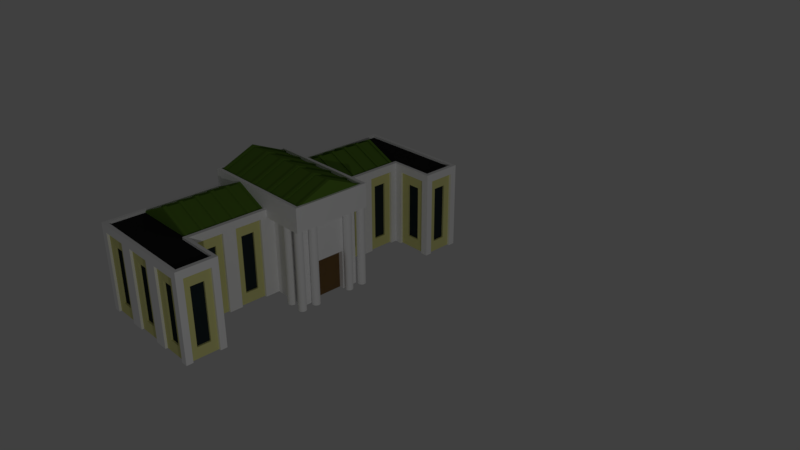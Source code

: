 # Source: bank1.blend  (saved by Blender 2.79.0; exported with 4.5.12 LTS)
import bpy
from mathutils import Matrix  # noqa: F401  (used for matrix-valued properties, if any)

bpy.ops.wm.read_factory_settings(use_empty=True)
scene = bpy.context.scene
scene.name = 'Scene'

# ---- collections
col_collection_1 = bpy.data.collections.new('Collection 1'); scene.collection.children.link(col_collection_1)

# ---- materials (node trees are filled in below, after node groups)
mat_marble = bpy.data.materials.new('Marble')
mat_marble.alpha_threshold = 0.0
mat_marble.use_transparent_shadow = False
mat_marble.diffuse_color = (1.0, 1.0, 1.0, 1.0)
mat_marble.roughness = 0.5
mat_marble.line_color = (0.0, 0.0, 0.0, 1.0)
mat_leadroof = bpy.data.materials.new('LeadRoof')
mat_leadroof.alpha_threshold = 0.0
mat_leadroof.use_transparent_shadow = False
mat_leadroof.diffuse_color = (0.1174, 0.2318, 0.02939, 1.0)
mat_leadroof.roughness = 0.5
mat_leadroof.specular_intensity = 0.3245
mat_tarroof = bpy.data.materials.new('TarRoof')
mat_tarroof.alpha_threshold = 0.0
mat_tarroof.use_transparent_shadow = False
mat_tarroof.diffuse_color = (0.01954, 0.01954, 0.01954, 1.0)
mat_tarroof.roughness = 0.5
mat_tarroof.specular_intensity = 0.04859
mat_yellowmarble = bpy.data.materials.new('YellowMarble')
mat_yellowmarble.alpha_threshold = 0.0
mat_yellowmarble.use_transparent_shadow = False
mat_yellowmarble.diffuse_color = (0.8, 0.7901, 0.3133, 1.0)
mat_yellowmarble.roughness = 0.5
mat_window = bpy.data.materials.new('Window')
mat_window.alpha_threshold = 0.0
mat_window.use_transparent_shadow = False
mat_window.diffuse_color = (0.01933, 0.02909, 0.03244, 1.0)
mat_window.roughness = 0.5
mat_window.specular_intensity = 0.9514
mat_roof = bpy.data.materials.new('Roof')
mat_roof.alpha_threshold = 0.0
mat_roof.use_transparent_shadow = False
mat_roof.diffuse_color = (0.1743, 0.1001, 0.03942, 1.0)
mat_roof.roughness = 0.5

# ---- material node trees

# ---- world
world_world = bpy.data.worlds.new('World'); scene.world = world_world
world_world.color = (0.05088, 0.05088, 0.05088)
world_world.use_sun_shadow = False
world_world.sun_shadow_jitter_overblur = 0.0
world_world.cycles.sampling_method = 'MANUAL'

# ---- cameras
cam_camera = bpy.data.cameras.new('Camera')
cam_camera.clip_end = 100.0
cam_camera.lens = 35.0
cam_camera.sensor_width = 32.0
cam_camera.sensor_height = 18.0
cam_camera.ortho_scale = 7.314
cam_camera.dof.focus_distance = 0.0
cam_camera.dof.aperture_fstop = 128.0

# ---- lights
light_lamp = bpy.data.lights.new('Lamp', 'POINT')
light_lamp.transmission_factor = 0.0
light_lamp.cutoff_distance = 30.0
light_lamp.energy = 200.0
light_lamp.shadow_buffer_clip_start = 1.001
light_lamp.shadow_soft_size = 0.1
light_lamp.shadow_maximum_resolution = 0.006
light_lamp.use_absolute_resolution = True

# ---- meshes
me_cube = bpy.data.meshes.new('Cube')
me_cube.from_pydata([(-1.0, -1.5, 0.0), (-0.95, -1.474, 1.109), (-0.03028, -1.25, 0.0), (-0.08028, -0.75, 1.109), (0.5379, -1.25, 0.0), (0.5379, -1.5, 0.0), (0.4879, -1.479, 1.109), (0.4879, -1.271, 1.109), (-0.03028, -0.75, 1.316), (0.5379, -0.75, 1.316), (-1.0, -0.75, 1.316), (-0.03028, -0.75, 1.109), (-0.08028, -1.271, 1.109), (-1.0, -0.75, 1.109), (-1.0, -1.5, 1.109), (-1.0, -1.25, 1.109), (-0.03028, -1.25, 1.109), (0.5379, -1.25, 1.109), (0.5379, -1.5, 1.109), (-1.0, -0.5, 1.109), (-0.95, -0.75, 1.109), (-0.08028, -1.25, 1.109), (-0.95, -1.25, 1.109), (0.5379, -0.5, 1.316), (-1.0, -0.5, 1.316), (-0.95, -0.75, 1.079), (-0.08028, -1.271, 1.079), (-0.08028, -1.479, 1.079), (-0.95, -1.474, 1.079), (-0.08028, -0.75, 1.079), (0.4879, -1.271, 1.079), (0.4879, -1.479, 1.079), (-0.08028, -1.25, 1.079), (-0.95, -1.25, 1.079), (-0.5151, -0.75, 1.279), (-0.5151, -1.25, 1.279), (0.5072, -0.73, 1.276), (0.5072, -0.5, 1.316), (0.5072, -0.73, 1.316), (-0.9693, -0.73, 1.316), (-0.9693, -0.5, 1.316), (-0.9693, -0.73, 1.276), (0.5072, -0.5, 1.476), (-0.9693, -0.5, 1.476), (0.5072, -0.7298, 1.316), (-1.0, -1.5, 1.009), (-0.03028, -0.75, 1.009), (-0.03028, -1.25, 1.009), (0.5072, -0.684, 1.316), (-0.9693, -0.684, 1.316), (-1.0, -0.684, 1.316), (0.5379, -0.684, 1.316), (-1.0, -0.684, 1.109), (0.5379, -1.5, 1.009), (0.5379, -1.25, 1.009), (-1.0, -0.5, 1.009), (-1.0, -0.684, 1.009), (0.5379, -0.75, 1.009), (-1.0, -0.75, 1.009), (-0.03028, -0.75, 0.0), (0.5379, -0.5, 1.009), (-0.03028, -0.7, 0.0), (0.4379, -0.75, 1.009), (0.5379, -0.7, 1.009), (-0.03028, -0.7, 1.009), (0.4379, -0.5, 1.009), (0.4379, -0.7, 1.009), (0.4379, -0.7, 0.0), (-0.03028, -1.0, 0.0), (-0.03028, -1.0, 1.009), (-0.5151, -1.231, 1.279), (-0.5151, -1.15, 1.279), (-0.5151, -1.131, 1.279), (-0.5151, -1.05, 1.279), (-0.5151, -1.031, 1.279), (-0.5151, -0.95, 1.279), (-0.5151, -0.9312, 1.279), (-0.5151, -0.85, 1.279), (-0.5151, -0.8312, 1.279), (-0.08028, -1.231, 1.079), (-0.08028, -1.15, 1.079), (-0.08028, -1.131, 1.079), (-0.08028, -1.05, 1.079), (-0.08028, -1.031, 1.079), (-0.08028, -0.95, 1.079), (-0.08028, -0.9312, 1.079), (-0.08028, -0.85, 1.079), (-0.08028, -0.8312, 1.079), (-0.95, -1.231, 1.079), (-0.95, -1.15, 1.079), (-0.95, -1.131, 1.079), (-0.95, -1.05, 1.079), (-0.95, -1.031, 1.079), (-0.95, -0.95, 1.079), (-0.95, -0.9312, 1.079), (-0.95, -0.85, 1.079), (-0.95, -0.8312, 1.079), (-0.5151, -0.7658, 1.279), (-0.08028, -0.7658, 1.079), (-0.95, -0.7658, 1.079), (-0.5198, -0.7625, 1.296), (-0.5198, -0.7467, 1.296), (-0.9546, -0.7467, 1.096), (-0.5198, -1.247, 1.296), (-0.9546, -1.247, 1.096), (-0.08491, -0.7625, 1.096), (-0.08491, -0.7467, 1.096), (-0.9546, -0.7625, 1.096), (-0.08491, -1.247, 1.096), (-0.5198, -1.228, 1.296), (-0.5198, -1.147, 1.296), (-0.5198, -1.128, 1.296), (-0.5198, -1.047, 1.296), (-0.5198, -1.028, 1.296), (-0.5198, -0.9467, 1.296), (-0.5198, -0.9279, 1.296), (-0.5198, -0.8467, 1.296), (-0.5198, -0.8279, 1.296), (-0.08491, -1.228, 1.096), (-0.08491, -1.147, 1.096), (-0.08491, -1.128, 1.096), (-0.08491, -1.047, 1.096), (-0.08491, -1.028, 1.096), (-0.08491, -0.9467, 1.096), (-0.08491, -0.9279, 1.096), (-0.08491, -0.8467, 1.096), (-0.08491, -0.8279, 1.096), (-0.9546, -1.228, 1.096), (-0.9546, -1.147, 1.096), (-0.9546, -1.128, 1.096), (-0.9546, -1.047, 1.096), (-0.9546, -1.028, 1.096), (-0.9546, -0.9467, 1.096), (-0.9546, -0.9279, 1.096), (-0.9546, -0.8467, 1.096), (-0.9546, -0.8279, 1.096), (0.2544, -0.73, 1.276), (0.2119, -0.73, 1.276), (-0.04092, -0.73, 1.276), (-0.0834, -0.73, 1.276), (-0.3362, -0.73, 1.276), (-0.3787, -0.73, 1.276), (-0.6315, -0.73, 1.276), (-0.674, -0.73, 1.276), (-0.9268, -0.73, 1.276), (0.2544, -0.5, 1.476), (0.2119, -0.5, 1.476), (-0.04092, -0.5, 1.476), (-0.0834, -0.5, 1.476), (-0.3362, -0.5, 1.476), (-0.3787, -0.5, 1.476), (-0.6315, -0.5, 1.476), (-0.674, -0.5, 1.476), (-0.9268, -0.5, 1.476), (0.467, -0.73, 1.276), (0.467, -0.5, 1.476), (-0.9268, -0.73, 1.296), (-0.9693, -0.73, 1.296), (-0.9268, -0.5, 1.496), (-0.9693, -0.5, 1.496), (0.5072, -0.684, 1.336), (0.5072, -0.5, 1.496), (-0.9693, -0.684, 1.336), (0.5072, -0.73, 1.296), (0.2544, -0.73, 1.296), (0.2119, -0.73, 1.296), (-0.04092, -0.73, 1.296), (-0.0834, -0.73, 1.296), (-0.3362, -0.73, 1.296), (-0.3787, -0.73, 1.296), (-0.6315, -0.73, 1.296), (-0.674, -0.73, 1.296), (0.2544, -0.5, 1.496), (0.2119, -0.5, 1.496), (-0.04092, -0.5, 1.496), (-0.0834, -0.5, 1.496), (-0.3362, -0.5, 1.496), (-0.3787, -0.5, 1.496), (-0.6315, -0.5, 1.496), (-0.674, -0.5, 1.496), (0.467, -0.73, 1.296), (0.467, -0.5, 1.496), (0.4879, -0.6, 1.009), (0.4879, -0.6, 0.0), (0.4879, -0.7, 0.0), (0.4879, -0.7, 1.009), (0.507, -0.7019, 0.0), (0.507, -0.7019, 1.009), (0.5233, -0.7073, 0.0), (0.5233, -0.7073, 1.009), (0.5341, -0.7154, 0.0), (0.5341, -0.7154, 1.009), (0.5379, -0.725, 0.0), (0.5379, -0.725, 1.009), (0.5341, -0.7346, 0.0), (0.5341, -0.7346, 1.009), (0.5233, -0.7427, 0.0), (0.5233, -0.7427, 1.009), (0.507, -0.7481, 0.0), (0.507, -0.7481, 1.009), (0.4879, -0.75, 0.0), (0.4879, -0.75, 1.009), (0.4688, -0.7481, 0.0), (0.4688, -0.7481, 1.009), (0.4525, -0.7427, 0.0), (0.4525, -0.7427, 1.009), (0.4417, -0.7346, 0.0), (0.4417, -0.7346, 1.009), (0.4379, -0.725, 0.0), (0.4379, -0.725, 1.009), (0.4417, -0.7154, 0.0), (0.4417, -0.7154, 1.009), (0.4525, -0.7073, 0.0), (0.4525, -0.7073, 1.009), (0.4688, -0.7019, 0.0), (0.4688, -0.7019, 1.009), (0.507, -0.6019, 0.0), (0.507, -0.6019, 1.009), (0.5233, -0.6073, 0.0), (0.5233, -0.6073, 1.009), (0.5341, -0.6154, 0.0), (0.5341, -0.6154, 1.009), (0.5379, -0.625, 0.0), (0.5379, -0.625, 1.009), (0.5341, -0.6346, 0.0), (0.5341, -0.6346, 1.009), (0.5233, -0.6427, 0.0), (0.5233, -0.6427, 1.009), (0.507, -0.6481, 0.0), (0.507, -0.6481, 1.009), (0.4879, -0.65, 0.0), (0.4879, -0.65, 1.009), (0.4688, -0.6481, 0.0), (0.4688, -0.6481, 1.009), (0.4525, -0.6427, 0.0), (0.4525, -0.6427, 1.009), (0.4417, -0.6346, 0.0), (0.4417, -0.6346, 1.009), (0.4379, -0.625, 0.0), (0.4379, -0.625, 1.009), (0.4417, -0.6154, 0.0), (0.4417, -0.6154, 1.009), (0.4525, -0.6073, 0.0), (0.4525, -0.6073, 1.009), (0.4688, -0.6019, 0.0), (0.4688, -0.6019, 1.009), (0.2879, -0.7, 0.0), (0.2879, -0.7, 1.009), (0.307, -0.7019, 0.0), (0.307, -0.7019, 1.009), (0.3233, -0.7073, 0.0), (0.3233, -0.7073, 1.009), (0.3341, -0.7154, 0.0), (0.3341, -0.7154, 1.009), (0.3379, -0.725, 0.0), (0.3379, -0.725, 1.009), (0.3341, -0.7346, 0.0), (0.3341, -0.7346, 1.009), (0.3233, -0.7427, 0.0), (0.3233, -0.7427, 1.009), (0.307, -0.7481, 0.0), (0.307, -0.7481, 1.009), (0.2879, -0.75, 0.0), (0.2879, -0.75, 1.009), (0.2688, -0.7481, 0.0), (0.2688, -0.7481, 1.009), (0.2525, -0.7427, 0.0), (0.2525, -0.7427, 1.009), (0.2417, -0.7346, 0.0), (0.2417, -0.7346, 1.009), (0.2379, -0.725, 0.0), (0.2379, -0.725, 1.009), (0.2417, -0.7154, 0.0), (0.2417, -0.7154, 1.009), (0.2525, -0.7073, 0.0), (0.2525, -0.7073, 1.009), (0.2688, -0.7019, 0.0), (0.2688, -0.7019, 1.009), (-0.4874, -1.5, 0.0), (0.02527, -1.5, 0.0), (-0.4874, -1.5, 1.009), (0.02527, -1.5, 1.009), (-1.0, -0.75, 0.0), (-1.0, -1.0, 1.009), (-1.0, -1.25, 1.009), (-1.0, -1.25, 0.0), (-1.0, -1.0, 0.0), (-1.0, -1.292, 1.009), (-1.0, -1.458, 1.009), (-1.0, -0.7917, 0.0), (-1.0, -0.7917, 1.009), (-1.0, -0.9583, 1.009), (-1.0, -1.042, 1.009), (-1.0, -1.208, 1.009), (-1.0, -1.292, 0.0), (-1.0, -1.042, 0.0), (0.1107, -1.5, 0.0), (0.4525, -1.5, 0.0), (0.4525, -1.5, 1.009), (-0.9146, -1.5, 0.0), (-0.5728, -1.5, 0.0), (-0.4019, -1.5, 0.0), (-0.06017, -1.5, 0.0), (-0.5728, -1.5, 1.009), (-0.06017, -1.5, 1.009), (0.5379, -1.458, 0.0), (-0.03028, -0.9583, 1.009), (0.5379, -1.292, 1.009), (0.5379, -1.458, 1.009), (-0.03028, -0.7917, 0.0), (-0.03028, -0.9583, 0.0), (-0.03028, -1.208, 1.009), (-0.03028, -1.042, 0.0), (-0.03028, -1.208, 0.0), (0.4432, -1.25, 0.0), (0.06442, -1.25, 1.009), (0.4432, -1.25, 1.009), (-1.0, -0.684, 0.0), (-1.0, -1.208, 0.0), (-1.0, -1.458, 0.0), (-1.0, -0.9583, 0.0), (-0.4019, -1.5, 1.009), (-0.9146, -1.5, 1.009), (0.1107, -1.5, 1.009), (-0.03028, -0.7917, 1.009), (0.5379, -1.292, 0.0), (-0.03028, -1.042, 1.009), (0.06442, -1.25, 0.0), (-0.97, -0.684, 1.009), (-0.97, -0.684, 7.089e-09), (-0.97, -0.5, 1.009), (-0.97, -0.5, 7.089e-09), (-0.97, -1.208, 1.009), (-0.97, -1.208, 1.063e-08), (-0.97, -1.042, 1.009), (-0.97, -1.042, 1.063e-08), (-0.97, -1.458, 1.009), (-0.97, -1.458, 7.089e-09), (-0.97, -1.292, 1.009), (-0.97, -1.292, 7.089e-09), (-0.97, -0.9583, 1.009), (-0.97, -0.9583, 7.089e-09), (-0.97, -0.7917, 1.009), (-0.97, -0.7917, 7.089e-09), (-0.4019, -1.485, 7.089e-09), (-0.4019, -1.485, 1.009), (-0.06017, -1.485, 7.089e-09), (-0.06017, -1.485, 1.009), (-0.9146, -1.485, 3.4e-15), (-0.9146, -1.485, 1.009), (-0.5728, -1.485, 3.4e-15), (-0.5728, -1.485, 1.009), (0.1107, -1.485, 1.418e-08), (0.1107, -1.485, 1.009), (0.4525, -1.485, 1.418e-08), (0.4525, -1.485, 1.009), (-0.06028, -0.9583, 1.009), (-0.06028, -0.7917, 1.009), (-0.06028, -0.9583, -4.929e-09), (-0.06028, -0.7917, -4.929e-09), (0.5079, -1.292, 1.009), (0.5079, -1.292, -1.241e-08), (0.5079, -1.458, 1.009), (0.5079, -1.458, -1.241e-08), (-0.06028, -1.208, 1.009), (-0.06028, -1.042, 1.009), (-0.06028, -1.208, -9.221e-09), (-0.06028, -1.042, -9.221e-09), (0.06442, -1.265, 1.009), (0.06442, -1.265, -1.418e-08), (0.4432, -1.265, 1.009), (0.4432, -1.265, -1.418e-08), (0.1673, -1.267, 0.1413), (0.1673, -1.267, 0.8677), (0.3403, -1.267, 0.8677), (0.3403, -1.267, 0.1413), (-0.06436, -1.083, 0.8718), (-0.06436, -1.167, 0.8718), (-0.06436, -1.167, 0.1372), (-0.06436, -1.083, 0.1372), (0.5038, -1.333, 0.1372), (0.5038, -1.333, 0.8718), (0.5038, -1.417, 0.8718), (0.5038, -1.417, 0.1372), (-0.06436, -0.8333, 0.8718), (-0.06436, -0.9167, 0.8718), (-0.06436, -0.9167, 0.1372), (-0.06436, -0.8333, 0.1372), (0.2051, -1.483, 0.8684), (0.2051, -1.483, 0.1406), (0.3581, -1.483, 0.1406), (0.3581, -1.483, 0.8684), (-0.8202, -1.483, 0.8684), (-0.8202, -1.483, 0.1406), (-0.6672, -1.483, 0.1406), (-0.6672, -1.483, 0.8684), (-0.3076, -1.483, 0.8684), (-0.3076, -1.483, 0.1406), (-0.1545, -1.483, 0.1406), (-0.1545, -1.483, 0.8684), (-0.9659, -0.9167, 0.1372), (-0.9659, -0.9167, 0.8718), (-0.9659, -0.8333, 0.8718), (-0.9659, -0.8333, 0.1372), (-0.9659, -1.417, 0.1372), (-0.9659, -1.417, 0.8718), (-0.9659, -1.333, 0.8718), (-0.9659, -1.333, 0.1372), (-0.9659, -1.167, 0.1372), (-0.9659, -1.167, 0.8718), (-0.9659, -1.083, 0.8718), (-0.9659, -1.083, 0.1372), (-0.9659, -0.6401, 0.1375), (-0.9659, -0.6401, 0.8714), (-0.9659, -0.5439, 0.8714), (-0.9659, -0.5439, 0.1375), (-0.9427, -0.5439, 0.1375), (-0.9427, -0.5439, 0.8714), (-0.9427, -0.6401, 0.1375), (-0.9427, -1.167, 0.1372), (-0.9427, -1.083, 0.1372), (-0.9427, -1.417, 0.1372), (-0.9427, -1.333, 0.1372), (-0.9427, -0.9167, 0.1372), (-0.9427, -0.8333, 0.1372), (-0.1545, -1.471, 0.1406), (-0.3076, -1.471, 0.1406), (-0.6672, -1.471, 0.1406), (-0.8202, -1.471, 0.1406), (0.3581, -1.471, 0.1406), (0.2051, -1.471, 0.1406), (-0.08756, -0.8333, 0.1372), (-0.08756, -0.9167, 0.1372), (0.4806, -1.333, 0.1372), (0.4806, -1.417, 0.1372), (-0.08756, -1.083, 0.1372), (-0.08756, -1.167, 0.1372), (0.1673, -1.279, 0.1413), (0.3403, -1.279, 0.1413), (0.1673, -1.279, 0.8677), (0.3403, -1.279, 0.8677), (-0.08756, -1.167, 0.8718), (-0.08756, -1.083, 0.8718), (0.4806, -1.333, 0.8718), (0.4806, -1.417, 0.8718), (-0.08756, -0.9167, 0.8718), (-0.08756, -0.8333, 0.8718), (0.2051, -1.471, 0.8684), (0.3581, -1.471, 0.8684), (-0.8202, -1.471, 0.8684), (-0.6672, -1.471, 0.8684), (-0.3076, -1.471, 0.8684), (-0.1545, -1.471, 0.8684), (-0.9427, -0.9167, 0.8718), (-0.9427, -0.8333, 0.8718), (-0.9427, -1.417, 0.8718), (-0.9427, -1.333, 0.8718), (-0.9427, -1.167, 0.8718), (-0.9427, -1.083, 0.8718), (-0.9427, -0.6401, 0.8714), (0.4379, -0.6, 0.0), (0.4379, -0.7, 0.5045), (0.4379, -0.5, 0.5045), (0.4379, -0.6, 1.009), (0.4379, -0.6, 0.5045), (0.3775, -0.5, 0.5045), (0.3775, -0.5, 0.0), (0.3775, -0.6, 0.0), (0.3775, -0.6, 0.5045), (-1.0, 0.5, 0.0), (-0.95, 0.4743, 1.109), (-0.03028, 0.25, 0.0), (-0.08028, -0.25, 1.109), (0.5379, 0.25, 0.0), (0.5379, 0.5, 0.0), (0.4879, 0.4786, 1.109), (0.4879, 0.2714, 1.109), (-0.03028, -0.25, 1.316), (0.5379, -0.25, 1.316), (-1.0, -0.25, 1.316), (-0.03028, -0.25, 1.109), (-0.08028, 0.2706, 1.109), (-1.0, -0.25, 1.109), (-1.0, 0.5, 1.109), (-1.0, 0.25, 1.109), (-0.03028, 0.25, 1.109), (0.5379, 0.25, 1.109), (0.5379, 0.5, 1.109), (-1.0, -0.5, 1.109), (-0.95, -0.25, 1.109), (-0.08028, 0.25, 1.109), (-0.95, 0.25, 1.109), (0.5379, -0.5, 1.316), (-1.0, -0.5, 1.316), (-0.95, -0.25, 1.079), (-0.08028, 0.2706, 1.079), (-0.08028, 0.4794, 1.079), (-0.95, 0.4743, 1.079), (-0.08028, -0.25, 1.079), (0.4879, 0.2714, 1.079), (0.4879, 0.4786, 1.079), (-0.08028, 0.25, 1.079), (-0.95, 0.25, 1.079), (-0.5151, -0.25, 1.279), (-0.5151, 0.25, 1.279), (0.5072, -0.27, 1.276), (0.5072, -0.5, 1.316), (0.5072, -0.27, 1.316), (-0.9693, -0.27, 1.316), (-0.9693, -0.5, 1.316), (-0.9693, -0.27, 1.276), (0.5072, -0.5, 1.476), (-0.9693, -0.5, 1.476), (0.5072, -0.2702, 1.316), (-1.0, 0.5, 1.009), (-0.03028, -0.25, 1.009), (-0.03028, 0.25, 1.009), (0.5072, -0.316, 1.316), (-0.9693, -0.316, 1.316), (-1.0, -0.316, 1.316), (0.5379, -0.316, 1.316), (-1.0, -0.316, 1.109), (0.5379, 0.5, 1.009), (0.5379, 0.25, 1.009), (-1.0, -0.5, 1.009), (-1.0, -0.316, 1.009), (0.5379, -0.25, 1.009), (-1.0, -0.25, 1.009), (-0.03028, -0.25, 0.0), (0.5379, -0.5, 1.009), (-0.03028, -0.3, 0.0), (0.4379, -0.25, 1.009), (0.5379, -0.3, 1.009), (-0.03028, -0.3, 1.009), (0.4379, -0.5, 1.009), (0.4379, -0.3, 1.009), (0.4379, -0.3, 0.0), (-0.03028, -3.576e-07, 0.0), (-0.03028, 1.192e-07, 1.009), (-0.5151, 0.2312, 1.279), (-0.5151, 0.15, 1.279), (-0.5151, 0.1312, 1.279), (-0.5151, 0.05, 1.279), (-0.5151, 0.03119, 1.279), (-0.5151, -0.05, 1.279), (-0.5151, -0.06881, 1.279), (-0.5151, -0.15, 1.279), (-0.5151, -0.1688, 1.279), (-0.08028, 0.2312, 1.079), (-0.08028, 0.15, 1.079), (-0.08028, 0.1312, 1.079), (-0.08028, 0.05, 1.079), (-0.08028, 0.03119, 1.079), (-0.08028, -0.05, 1.079), (-0.08028, -0.06881, 1.079), (-0.08028, -0.15, 1.079), (-0.08028, -0.1688, 1.079), (-0.95, 0.2312, 1.079), (-0.95, 0.15, 1.079), (-0.95, 0.1312, 1.079), (-0.95, 0.05, 1.079), (-0.95, 0.03119, 1.079), (-0.95, -0.05, 1.079), (-0.95, -0.06881, 1.079), (-0.95, -0.15, 1.079), (-0.95, -0.1688, 1.079), (-0.5151, -0.2342, 1.279), (-0.08028, -0.2342, 1.079), (-0.95, -0.2342, 1.079), (-0.5198, -0.2375, 1.296), (-0.5198, -0.2533, 1.296), (-0.9546, -0.2533, 1.096), (-0.5198, 0.2467, 1.296), (-0.9546, 0.2467, 1.096), (-0.08491, -0.2375, 1.096), (-0.08491, -0.2533, 1.096), (-0.9546, -0.2375, 1.096), (-0.08491, 0.2467, 1.096), (-0.5198, 0.2279, 1.296), (-0.5198, 0.1467, 1.296), (-0.5198, 0.1279, 1.296), (-0.5198, 0.0467, 1.296), (-0.5198, 0.02789, 1.296), (-0.5198, -0.0533, 1.296), (-0.5198, -0.07211, 1.296), (-0.5198, -0.1533, 1.296), (-0.5198, -0.1721, 1.296), (-0.08491, 0.2279, 1.096), (-0.08491, 0.1467, 1.096), (-0.08491, 0.1279, 1.096), (-0.08491, 0.0467, 1.096), (-0.08491, 0.02789, 1.096), (-0.08491, -0.0533, 1.096), (-0.08491, -0.07211, 1.096), (-0.08491, -0.1533, 1.096), (-0.08491, -0.1721, 1.096), (-0.9546, 0.2279, 1.096), (-0.9546, 0.1467, 1.096), (-0.9546, 0.1279, 1.096), (-0.9546, 0.0467, 1.096), (-0.9546, 0.02789, 1.096), (-0.9546, -0.0533, 1.096), (-0.9546, -0.07211, 1.096), (-0.9546, -0.1533, 1.096), (-0.9546, -0.1721, 1.096), (0.2544, -0.27, 1.276), (0.2119, -0.27, 1.276), (-0.04092, -0.27, 1.276), (-0.0834, -0.27, 1.276), (-0.3362, -0.27, 1.276), (-0.3787, -0.27, 1.276), (-0.6315, -0.27, 1.276), (-0.674, -0.27, 1.276), (-0.9268, -0.27, 1.276), (0.2544, -0.5, 1.476), (0.2119, -0.5, 1.476), (-0.04092, -0.5, 1.476), (-0.0834, -0.5, 1.476), (-0.3362, -0.5, 1.476), (-0.3787, -0.5, 1.476), (-0.6315, -0.5, 1.476), (-0.674, -0.5, 1.476), (-0.9268, -0.5, 1.476), (0.467, -0.27, 1.276), (0.467, -0.5, 1.476), (-0.9268, -0.27, 1.296), (-0.9693, -0.27, 1.296), (-0.9268, -0.5, 1.496), (-0.9693, -0.5, 1.496), (0.5072, -0.316, 1.336), (0.5072, -0.5, 1.496), (-0.9693, -0.316, 1.336), (0.5072, -0.27, 1.296), (0.2544, -0.27, 1.296), (0.2119, -0.27, 1.296), (-0.04092, -0.27, 1.296), (-0.0834, -0.27, 1.296), (-0.3362, -0.27, 1.296), (-0.3787, -0.27, 1.296), (-0.6315, -0.27, 1.296), (-0.674, -0.27, 1.296), (0.2544, -0.5, 1.496), (0.2119, -0.5, 1.496), (-0.04092, -0.5, 1.496), (-0.0834, -0.5, 1.496), (-0.3362, -0.5, 1.496), (-0.3787, -0.5, 1.496), (-0.6315, -0.5, 1.496), (-0.674, -0.5, 1.496), (0.467, -0.27, 1.296), (0.467, -0.5, 1.496), (0.4879, -0.4, 1.009), (0.4879, -0.4, 0.0), (0.4879, -0.3, 0.0), (0.4879, -0.3, 1.009), (0.507, -0.2981, 0.0), (0.507, -0.2981, 1.009), (0.5233, -0.2927, 0.0), (0.5233, -0.2927, 1.009), (0.5341, -0.2846, 0.0), (0.5341, -0.2846, 1.009), (0.5379, -0.275, 0.0), (0.5379, -0.275, 1.009), (0.5341, -0.2654, 0.0), (0.5341, -0.2654, 1.009), (0.5233, -0.2573, 0.0), (0.5233, -0.2573, 1.009), (0.507, -0.2519, 0.0), (0.507, -0.2519, 1.009), (0.4879, -0.25, 0.0), (0.4879, -0.25, 1.009), (0.4688, -0.2519, 0.0), (0.4688, -0.2519, 1.009), (0.4525, -0.2573, 0.0), (0.4525, -0.2573, 1.009), (0.4417, -0.2654, 0.0), (0.4417, -0.2654, 1.009), (0.4379, -0.275, 0.0), (0.4379, -0.275, 1.009), (0.4417, -0.2846, 0.0), (0.4417, -0.2846, 1.009), (0.4525, -0.2927, 0.0), (0.4525, -0.2927, 1.009), (0.4688, -0.2981, 0.0), (0.4688, -0.2981, 1.009), (0.507, -0.3981, 0.0), (0.507, -0.3981, 1.009), (0.5233, -0.3927, 0.0), (0.5233, -0.3927, 1.009), (0.5341, -0.3846, 0.0), (0.5341, -0.3846, 1.009), (0.5379, -0.375, 0.0), (0.5379, -0.375, 1.009), (0.5341, -0.3654, 0.0), (0.5341, -0.3654, 1.009), (0.5233, -0.3573, 0.0), (0.5233, -0.3573, 1.009), (0.507, -0.3519, 0.0), (0.507, -0.3519, 1.009), (0.4879, -0.35, 0.0), (0.4879, -0.35, 1.009), (0.4688, -0.3519, 0.0), (0.4688, -0.3519, 1.009), (0.4525, -0.3573, 0.0), (0.4525, -0.3573, 1.009), (0.4417, -0.3654, 0.0), (0.4417, -0.3654, 1.009), (0.4379, -0.375, 0.0), (0.4379, -0.375, 1.009), (0.4417, -0.3846, 0.0), (0.4417, -0.3846, 1.009), (0.4525, -0.3927, 0.0), (0.4525, -0.3927, 1.009), (0.4688, -0.3981, 0.0), (0.4688, -0.3981, 1.009), (0.2879, -0.3, 0.0), (0.2879, -0.3, 1.009), (0.307, -0.2981, 0.0), (0.307, -0.2981, 1.009), (0.3233, -0.2927, 0.0), (0.3233, -0.2927, 1.009), (0.3341, -0.2846, 0.0), (0.3341, -0.2846, 1.009), (0.3379, -0.275, 0.0), (0.3379, -0.275, 1.009), (0.3341, -0.2654, 0.0), (0.3341, -0.2654, 1.009), (0.3233, -0.2573, 0.0), (0.3233, -0.2573, 1.009), (0.307, -0.2519, 0.0), (0.307, -0.2519, 1.009), (0.2879, -0.25, 0.0), (0.2879, -0.25, 1.009), (0.2688, -0.2519, 0.0), (0.2688, -0.2519, 1.009), (0.2525, -0.2573, 0.0), (0.2525, -0.2573, 1.009), (0.2417, -0.2654, 0.0), (0.2417, -0.2654, 1.009), (0.2379, -0.275, 0.0), (0.2379, -0.275, 1.009), (0.2417, -0.2846, 0.0), (0.2417, -0.2846, 1.009), (0.2525, -0.2927, 0.0), (0.2525, -0.2927, 1.009), (0.2688, -0.2981, 0.0), (0.2688, -0.2981, 1.009), (-0.4874, 0.5, 0.0), (0.02527, 0.5, 0.0), (-0.4874, 0.5, 1.009), (0.02527, 0.5, 1.009), (-1.0, -0.25, 0.0), (-1.0, -1.192e-07, 1.009), (-1.0, 0.25, 1.009), (-1.0, 0.25, 0.0), (-1.0, -1.192e-07, 0.0), (-1.0, 0.2917, 1.009), (-1.0, 0.4583, 1.009), (-1.0, -0.2083, 0.0), (-1.0, -0.2083, 1.009), (-1.0, -0.04167, 1.009), (-1.0, 0.04167, 1.009), (-1.0, 0.2083, 1.009), (-1.0, 0.2917, 0.0), (-1.0, 0.04167, 0.0), (0.1107, 0.5, 0.0), (0.4525, 0.5, 0.0), (0.4525, 0.5, 1.009), (-0.9146, 0.5, 0.0), (-0.5728, 0.5, 0.0), (-0.4019, 0.5, 0.0), (-0.06017, 0.5, 0.0), (-0.5728, 0.5, 1.009), (-0.06017, 0.5, 1.009), (0.5379, 0.4583, 0.0), (-0.03028, -0.04167, 1.009), (0.5379, 0.2917, 1.009), (0.5379, 0.4583, 1.009), (-0.03028, -0.2083, 0.0), (-0.03028, -0.04167, 0.0), (-0.03028, 0.2083, 1.009), (-0.03028, 0.04167, 0.0), (-0.03028, 0.2083, 0.0), (0.4432, 0.25, 0.0), (0.06442, 0.25, 1.009), (0.4432, 0.25, 1.009), (-1.0, -0.316, 0.0), (-1.0, 0.2083, 0.0), (-1.0, 0.4583, 0.0), (-1.0, -0.04167, 0.0), (-0.4019, 0.5, 1.009), (-0.9146, 0.5, 1.009), (0.1107, 0.5, 1.009), (-0.03028, -0.2083, 1.009), (0.5379, 0.2917, 0.0), (-0.03028, 0.04167, 1.009), (0.06442, 0.25, 0.0), (-0.97, -0.316, 1.009), (-0.97, -0.316, 0.0), (-0.97, -0.5, 1.009), (-0.97, -0.5, 0.0), (-0.97, 0.2083, 1.009), (-0.97, 0.2083, 0.0), (-0.97, 0.04167, 1.009), (-0.97, 0.04167, 0.0), (-0.97, 0.4583, 1.009), (-0.97, 0.4583, 0.0), (-0.97, 0.2917, 1.009), (-0.97, 0.2917, 0.0), (-0.97, -0.04167, 1.009), (-0.97, -0.04167, 0.0), (-0.97, -0.2083, 1.009), (-0.97, -0.2083, 0.0), (-0.4019, 0.485, 0.0), (-0.4019, 0.485, 1.009), (-0.06017, 0.485, 0.0), (-0.06017, 0.485, 1.009), (-0.9146, 0.485, 0.0), (-0.9146, 0.485, 1.009), (-0.5728, 0.485, 0.0), (-0.5728, 0.485, 1.009), (0.1107, 0.485, 0.0), (0.1107, 0.485, 1.009), (0.4525, 0.485, 0.0), (0.4525, 0.485, 1.009), (-0.06028, -0.04167, 1.009), (-0.06028, -0.2083, 1.009), (-0.06028, -0.04167, 0.0), (-0.06028, -0.2083, 0.0), (0.5079, 0.2917, 1.009), (0.5079, 0.2917, 0.0), (0.5079, 0.4583, 1.009), (0.5079, 0.4583, 0.0), (-0.06028, 0.2083, 1.009), (-0.06028, 0.04167, 1.009), (-0.06028, 0.2083, 0.0), (-0.06028, 0.04167, 0.0), (0.06442, 0.265, 1.009), (0.06442, 0.265, 0.0), (0.4432, 0.265, 1.009), (0.4432, 0.265, 0.0), (0.1673, 0.267, 0.1413), (0.1673, 0.267, 0.8677), (0.3403, 0.267, 0.8677), (0.3403, 0.267, 0.1413), (-0.06436, 0.0833, 0.8718), (-0.06436, 0.1667, 0.8718), (-0.06436, 0.1667, 0.1372), (-0.06436, 0.0833, 0.1372), (0.5038, 0.3333, 0.1372), (0.5038, 0.3333, 0.8718), (0.5038, 0.4167, 0.8718), (0.5038, 0.4167, 0.1372), (-0.06436, -0.1667, 0.8718), (-0.06436, -0.0833, 0.8718), (-0.06436, -0.0833, 0.1372), (-0.06436, -0.1667, 0.1372), (0.2051, 0.483, 0.8684), (0.2051, 0.483, 0.1406), (0.3581, 0.483, 0.1406), (0.3581, 0.483, 0.8684), (-0.8202, 0.483, 0.8684), (-0.8202, 0.483, 0.1406), (-0.6672, 0.483, 0.1406), (-0.6672, 0.483, 0.8684), (-0.3076, 0.483, 0.8684), (-0.3076, 0.483, 0.1406), (-0.1545, 0.483, 0.1406), (-0.1545, 0.483, 0.8684), (-0.9659, -0.0833, 0.1372), (-0.9659, -0.0833, 0.8718), (-0.9659, -0.1667, 0.8718), (-0.9659, -0.1667, 0.1372), (-0.9659, 0.4167, 0.1372), (-0.9659, 0.4167, 0.8718), (-0.9659, 0.3333, 0.8718), (-0.9659, 0.3333, 0.1372), (-0.9659, 0.1667, 0.1372), (-0.9659, 0.1667, 0.8718), (-0.9659, 0.0833, 0.8718), (-0.9659, 0.0833, 0.1372), (-0.9659, -0.3599, 0.1375), (-0.9659, -0.3599, 0.8714), (-0.9659, -0.4561, 0.8714), (-0.9659, -0.4561, 0.1375), (-0.9427, -0.4561, 0.1375), (-0.9427, -0.4561, 0.8714), (-0.9427, -0.3599, 0.1375), (-0.9427, 0.1667, 0.1372), (-0.9427, 0.0833, 0.1372), (-0.9427, 0.4167, 0.1372), (-0.9427, 0.3333, 0.1372), (-0.9427, -0.0833, 0.1372), (-0.9427, -0.1667, 0.1372), (-0.1545, 0.4714, 0.1406), (-0.3076, 0.4714, 0.1406), (-0.6672, 0.4714, 0.1406), (-0.8202, 0.4714, 0.1406), (0.3581, 0.4714, 0.1406), (0.2051, 0.4714, 0.1406), (-0.08756, -0.1667, 0.1372), (-0.08756, -0.0833, 0.1372), (0.4806, 0.3333, 0.1372), (0.4806, 0.4167, 0.1372), (-0.08756, 0.0833, 0.1372), (-0.08756, 0.1667, 0.1372), (0.1673, 0.2786, 0.1413), (0.3403, 0.2786, 0.1413), (0.1673, 0.2786, 0.8677), (0.3403, 0.2786, 0.8677), (-0.08756, 0.1667, 0.8718), (-0.08756, 0.0833, 0.8718), (0.4806, 0.3333, 0.8718), (0.4806, 0.4167, 0.8718), (-0.08756, -0.0833, 0.8718), (-0.08756, -0.1667, 0.8718), (0.2051, 0.4714, 0.8684), (0.3581, 0.4714, 0.8684), (-0.8202, 0.4714, 0.8684), (-0.6672, 0.4714, 0.8684), (-0.3076, 0.4714, 0.8684), (-0.1545, 0.4714, 0.8684), (-0.9427, -0.0833, 0.8718), (-0.9427, -0.1667, 0.8718), (-0.9427, 0.4167, 0.8718), (-0.9427, 0.3333, 0.8718), (-0.9427, 0.1667, 0.8718), (-0.9427, 0.0833, 0.8718), (-0.9427, -0.3599, 0.8714), (0.4379, -0.4, 0.0), (0.4379, -0.3, 0.5045), (0.4379, -0.5, 0.5045), (0.4379, -0.4, 1.009), (0.4379, -0.4, 0.5045), (0.3775, -0.5, 0.5045), (0.3775, -0.5, 0.0), (0.3775, -0.4, 0.0), (0.3775, -0.4, 0.5045)], [], [(289, 290, 58, 282), (298, 297, 5, 53), (47, 16, 17, 54, 316, 315), (54, 17, 18, 53, 308, 307), (3, 21, 16, 11), (19, 52, 50, 24), (311, 47, 2, 313), (1, 14, 18, 6), (39, 38, 36, 154, 136, 137, 138, 139, 140, 141, 142, 143, 144, 41), (20, 13, 15, 22), (20, 22, 33, 88, 89, 90, 91, 92, 93, 94, 95, 96, 99, 25), (33, 32, 35), (60, 23, 51, 9, 57, 63), (7, 6, 18, 17), (1, 22, 15, 14), (12, 7, 17, 16, 21), (12, 21, 32, 26), (1, 6, 31, 27, 28), (6, 7, 30, 31), (29, 34, 101, 106), (31, 30, 26, 27), (33, 28, 27, 26, 32), (22, 1, 28, 33), (70, 88, 127, 109), (7, 12, 26, 30), (21, 3, 29, 98, 87, 86, 85, 84, 83, 82, 81, 80, 79, 32), (13, 20, 25, 34, 29, 3, 11, 8, 10), (38, 39, 10, 9), (37, 48, 44, 38, 9, 51, 23), (48, 37, 42), (24, 50, 10, 39, 49, 40), (11, 16, 47, 311, 326, 69, 306, 324, 46), (50, 52, 13, 10), (383, 380, 433, 434), (40, 49, 43), (148, 139, 167, 175), (305, 308, 53, 5), (314, 316, 54, 4), (14, 45, 322, 303, 280, 321, 304, 281, 323, 298, 53, 18), (56, 58, 13, 52), (55, 56, 52, 19), (46, 62, 57, 9, 8, 11), (46, 59, 61, 64), (62, 66, 63, 57), (62, 46, 64, 66), (65, 60, 63, 66, 463), (64, 61, 67, 461, 66), (99, 96, 78, 97), (97, 98, 105, 100), (95, 94, 76, 77), (89, 71, 110, 128), (93, 92, 74, 75), (91, 90, 72, 73), (72, 90, 129, 111), (89, 88, 70, 71), (97, 78, 87, 98), (91, 73, 112, 130), (77, 76, 85, 86), (75, 74, 83, 84), (74, 92, 131, 113), (73, 72, 81, 82), (79, 70, 109, 118), (71, 70, 79, 80), (93, 75, 114, 132), (109, 103, 108, 118), (127, 104, 103, 109), (135, 134, 116, 117), (133, 132, 114, 115), (131, 130, 112, 113), (129, 128, 110, 111), (117, 116, 125, 126), (115, 114, 123, 124), (113, 112, 121, 122), (111, 110, 119, 120), (101, 100, 105, 106), (102, 107, 100, 101), (99, 97, 100, 107), (87, 78, 117, 126), (35, 32, 108, 103), (34, 25, 102, 101), (77, 86, 125, 116), (85, 76, 115, 124), (75, 84, 123, 114), (33, 35, 103, 104), (83, 74, 113, 122), (78, 96, 135, 117), (73, 82, 121, 112), (95, 77, 116, 134), (81, 72, 111, 120), (76, 94, 133, 115), (71, 80, 119, 110), (155, 145, 136, 154), (146, 147, 138, 137), (138, 147, 174, 166), (148, 149, 140, 139), (150, 151, 142, 141), (152, 153, 144, 143), (158, 159, 162, 157, 156), (172, 173, 165, 164), (174, 175, 167, 166), (176, 177, 169, 168), (178, 179, 171, 170), (161, 181, 180, 163, 160), (43, 49, 162, 159), (155, 154, 180, 181), (140, 149, 176, 168), (49, 41, 157, 162), (150, 141, 169, 177), (36, 48, 160, 163), (142, 151, 178, 170), (152, 143, 171, 179), (136, 145, 172, 164), (144, 153, 158, 156), (146, 137, 165, 173), (48, 42, 161, 160), (276, 277, 247, 246), (246, 247, 249, 248), (184, 185, 187, 186), (244, 245, 182, 183), (186, 187, 189, 188), (272, 273, 275, 274), (242, 243, 245, 244), (188, 189, 191, 190), (270, 271, 273, 272), (240, 241, 243, 242), (190, 191, 193, 192), (268, 269, 271, 270), (238, 239, 241, 240), (192, 193, 195, 194), (266, 267, 269, 268), (236, 237, 239, 238), (194, 195, 197, 196), (264, 265, 267, 266), (234, 235, 237, 236), (196, 197, 199, 198), (262, 263, 265, 264), (232, 233, 235, 234), (198, 199, 201, 200), (260, 261, 263, 262), (230, 231, 233, 232), (200, 201, 203, 202), (258, 259, 261, 260), (228, 229, 231, 230), (202, 203, 205, 204), (256, 257, 259, 258), (226, 227, 229, 228), (204, 205, 207, 206), (254, 255, 257, 256), (224, 225, 227, 226), (206, 207, 209, 208), (252, 253, 255, 254), (222, 223, 225, 224), (208, 209, 211, 210), (250, 251, 253, 252), (220, 221, 223, 222), (210, 211, 213, 212), (216, 217, 219, 218), (218, 219, 221, 220), (212, 213, 215, 214), (274, 275, 277, 276), (248, 249, 251, 250), (214, 215, 185, 184), (183, 182, 217, 216), (306, 69, 68, 310), (303, 300, 278, 280), (304, 302, 279, 281), (282, 58, 56, 317), (13, 58, 290, 291, 283, 292, 293, 284, 287, 288, 45, 14, 15), (294, 287, 284, 285), (295, 292, 283, 286), (285, 284, 293, 318), (373, 374, 440, 439), (0, 45, 288, 319), (393, 394, 427, 428), (286, 283, 291, 320), (395, 392, 449, 450), (280, 278, 301, 321), (413, 414, 417, 459), (45, 0, 299, 322), (411, 408, 419, 420), (281, 279, 296, 323), (372, 373, 439, 437), (46, 324, 309, 59), (392, 393, 428, 449), (4, 54, 307, 325), (412, 413, 459, 418), (69, 326, 312, 68), (385, 386, 432, 445), (2, 47, 315, 327), (406, 407, 422, 456), (325, 307, 360, 361), (292, 295, 335, 334), (297, 298, 355, 354), (293, 292, 334, 332), (304, 321, 345, 347), (318, 293, 332, 333), (312, 326, 365, 367), (323, 296, 352, 353), (302, 304, 347, 346), (320, 291, 340, 341), (298, 323, 353, 355), (307, 308, 362, 360), (291, 290, 342, 340), (308, 305, 363, 362), (290, 289, 343, 342), (327, 315, 368, 369), (322, 299, 348, 349), (317, 56, 328, 329), (315, 316, 370, 368), (56, 55, 330, 328), (316, 314, 371, 370), (300, 303, 351, 350), (324, 306, 356, 357), (319, 288, 336, 337), (303, 322, 349, 351), (306, 310, 358, 356), (288, 287, 338, 336), (287, 294, 339, 338), (326, 311, 364, 365), (321, 301, 344, 345), (309, 324, 357, 359), (311, 313, 366, 364), (369, 368, 373, 372), (368, 370, 374, 373), (370, 371, 375, 374), (371, 369, 372, 375), (365, 364, 377, 376), (364, 366, 378, 377), (366, 367, 379, 378), (367, 365, 376, 379), (361, 360, 381, 380), (360, 362, 382, 381), (362, 363, 383, 382), (363, 361, 380, 383), (357, 356, 385, 384), (356, 358, 386, 385), (358, 359, 387, 386), (359, 357, 384, 387), (353, 352, 389, 388), (352, 354, 390, 389), (354, 355, 391, 390), (355, 353, 388, 391), (349, 348, 393, 392), (348, 350, 394, 393), (350, 351, 395, 394), (351, 349, 392, 395), (345, 344, 397, 396), (344, 346, 398, 397), (346, 347, 399, 398), (347, 345, 396, 399), (341, 340, 401, 400), (340, 342, 402, 401), (342, 343, 403, 402), (343, 341, 400, 403), (337, 336, 405, 404), (336, 338, 406, 405), (338, 339, 407, 406), (339, 337, 404, 407), (333, 332, 409, 408), (332, 334, 410, 409), (334, 335, 411, 410), (335, 333, 408, 411), (329, 328, 413, 412), (328, 330, 414, 413), (330, 331, 415, 414), (331, 329, 412, 415), (437, 439, 440, 438), (442, 441, 436, 435), (433, 443, 444, 434), (446, 445, 432, 431), (447, 430, 429, 448), (449, 428, 427, 450), (451, 426, 425, 452), (423, 453, 454, 424), (421, 455, 456, 422), (419, 457, 458, 420), (418, 459, 417, 416), (394, 395, 450, 427), (374, 375, 438, 440), (400, 401, 453, 423), (380, 381, 443, 433), (401, 402, 454, 453), (381, 382, 444, 443), (407, 404, 421, 422), (402, 403, 424, 454), (378, 379, 435, 436), (382, 383, 434, 444), (389, 390, 429, 430), (408, 409, 457, 419), (388, 389, 430, 447), (409, 410, 458, 457), (391, 388, 447, 448), (410, 411, 420, 458), (390, 391, 448, 429), (396, 397, 426, 451), (376, 377, 441, 442), (403, 400, 423, 424), (414, 415, 416, 417), (399, 396, 451, 452), (379, 376, 442, 435), (375, 372, 437, 438), (415, 412, 418, 416), (398, 399, 452, 425), (386, 387, 431, 432), (377, 378, 436, 441), (397, 398, 425, 426), (404, 405, 455, 421), (384, 385, 445, 446), (405, 406, 456, 455), (387, 384, 446, 431), (464, 460, 467, 468), (466, 465, 468, 467), (463, 66, 461, 67, 460, 464, 462, 65), (462, 464, 468, 465), (758, 751, 527, 759), (767, 522, 474, 766), (516, 784, 785, 523, 486, 485), (523, 776, 777, 522, 487, 486), (472, 480, 485, 490), (488, 493, 519, 521), (780, 782, 471, 516), (470, 475, 487, 483), (508, 510, 613, 612, 611, 610, 609, 608, 607, 606, 605, 623, 505, 507), (489, 491, 484, 482), (489, 494, 568, 565, 564, 563, 562, 561, 560, 559, 558, 557, 502, 491), (502, 504, 501), (529, 532, 526, 478, 520, 492), (476, 486, 487, 475), (470, 483, 484, 491), (481, 490, 485, 486, 476), (481, 495, 501, 490), (470, 497, 496, 500, 475), (475, 500, 499, 476), (498, 575, 570, 503), (500, 496, 495, 499), (502, 501, 495, 496, 497), (491, 502, 497, 470), (539, 578, 596, 557), (476, 499, 495, 481), (490, 501, 548, 549, 550, 551, 552, 553, 554, 555, 556, 567, 498, 472), (482, 479, 477, 480, 472, 498, 503, 494, 489), (507, 478, 479, 508), (506, 492, 520, 478, 507, 513, 517), (517, 511, 506), (493, 509, 518, 508, 479, 519), (480, 515, 793, 775, 538, 795, 780, 516, 485), (519, 479, 482, 521), (852, 903, 902, 849), (509, 512, 518), (617, 644, 636, 608), (774, 474, 522, 777), (783, 473, 523, 785), (483, 487, 522, 767, 792, 750, 773, 790, 749, 772, 791, 514), (525, 521, 482, 527), (524, 488, 521, 525), (515, 480, 477, 478, 526, 531), (515, 533, 530, 528), (531, 526, 532, 535), (531, 535, 533, 515), (534, 932, 535, 532, 529), (533, 535, 930, 536, 530), (568, 566, 547, 565), (566, 569, 574, 567), (564, 546, 545, 563), (558, 597, 579, 540), (562, 544, 543, 561), (560, 542, 541, 559), (541, 580, 598, 559), (558, 540, 539, 557), (566, 567, 556, 547), (560, 599, 581, 542), (546, 555, 554, 545), (544, 553, 552, 543), (543, 582, 600, 561), (542, 551, 550, 541), (548, 587, 578, 539), (540, 549, 548, 539), (562, 601, 583, 544), (578, 587, 577, 572), (596, 578, 572, 573), (604, 586, 585, 603), (602, 584, 583, 601), (600, 582, 581, 599), (598, 580, 579, 597), (586, 595, 594, 585), (584, 593, 592, 583), (582, 591, 590, 581), (580, 589, 588, 579), (570, 575, 574, 569), (571, 570, 569, 576), (568, 576, 569, 566), (556, 595, 586, 547), (504, 572, 577, 501), (503, 570, 571, 494), (546, 585, 594, 555), (554, 593, 584, 545), (544, 583, 592, 553), (502, 573, 572, 504), (552, 591, 582, 543), (547, 586, 604, 565), (542, 581, 590, 551), (564, 603, 585, 546), (550, 589, 580, 541), (545, 584, 602, 563), (540, 579, 588, 549), (624, 623, 605, 614), (615, 606, 607, 616), (607, 635, 643, 616), (617, 608, 609, 618), (619, 610, 611, 620), (621, 612, 613, 622), (627, 625, 626, 631, 628), (641, 633, 634, 642), (643, 635, 636, 644), (645, 637, 638, 646), (647, 639, 640, 648), (630, 629, 632, 649, 650), (512, 628, 631, 518), (624, 650, 649, 623), (609, 637, 645, 618), (518, 631, 626, 510), (619, 646, 638, 610), (505, 632, 629, 517), (611, 639, 647, 620), (621, 648, 640, 612), (605, 633, 641, 614), (613, 625, 627, 622), (615, 642, 634, 606), (517, 629, 630, 511), (745, 715, 716, 746), (715, 717, 718, 716), (653, 655, 656, 654), (713, 652, 651, 714), (655, 657, 658, 656), (741, 743, 744, 742), (711, 713, 714, 712), (657, 659, 660, 658), (739, 741, 742, 740), (709, 711, 712, 710), (659, 661, 662, 660), (737, 739, 740, 738), (707, 709, 710, 708), (661, 663, 664, 662), (735, 737, 738, 736), (705, 707, 708, 706), (663, 665, 666, 664), (733, 735, 736, 734), (703, 705, 706, 704), (665, 667, 668, 666), (731, 733, 734, 732), (701, 703, 704, 702), (667, 669, 670, 668), (729, 731, 732, 730), (699, 701, 702, 700), (669, 671, 672, 670), (727, 729, 730, 728), (697, 699, 700, 698), (671, 673, 674, 672), (725, 727, 728, 726), (695, 697, 698, 696), (673, 675, 676, 674), (723, 725, 726, 724), (693, 695, 696, 694), (675, 677, 678, 676), (721, 723, 724, 722), (691, 693, 694, 692), (677, 679, 680, 678), (719, 721, 722, 720), (689, 691, 692, 690), (679, 681, 682, 680), (685, 687, 688, 686), (687, 689, 690, 688), (681, 683, 684, 682), (743, 745, 746, 744), (717, 719, 720, 718), (683, 653, 654, 684), (652, 685, 686, 651), (775, 779, 537, 538), (772, 749, 747, 769), (773, 750, 748, 771), (751, 786, 525, 527), (482, 484, 483, 514, 757, 756, 753, 762, 761, 752, 760, 759, 527), (763, 754, 753, 756), (764, 755, 752, 761), (754, 787, 762, 753), (842, 908, 909, 843), (469, 788, 757, 514), (862, 897, 896, 863), (755, 789, 760, 752), (864, 919, 918, 861), (749, 790, 770, 747), (882, 928, 886, 883), (514, 791, 768, 469), (880, 889, 888, 877), (750, 792, 765, 748), (841, 906, 908, 842), (515, 528, 778, 793), (861, 918, 897, 862), (473, 794, 776, 523), (881, 887, 928, 882), (538, 537, 781, 795), (854, 914, 901, 855), (471, 796, 784, 516), (875, 925, 891, 876), (794, 830, 829, 776), (761, 803, 804, 764), (766, 823, 824, 767), (762, 801, 803, 761), (773, 816, 814, 790), (787, 802, 801, 762), (781, 836, 834, 795), (792, 822, 821, 765), (771, 815, 816, 773), (789, 810, 809, 760), (767, 824, 822, 792), (776, 829, 831, 777), (760, 809, 811, 759), (777, 831, 832, 774), (759, 811, 812, 758), (796, 838, 837, 784), (791, 818, 817, 768), (786, 798, 797, 525), (784, 837, 839, 785), (525, 797, 799, 524), (785, 839, 840, 783), (769, 819, 820, 772), (793, 826, 825, 775), (788, 806, 805, 757), (772, 820, 818, 791), (775, 825, 827, 779), (757, 805, 807, 756), (756, 807, 808, 763), (795, 834, 833, 780), (790, 814, 813, 770), (778, 828, 826, 793), (780, 833, 835, 782), (838, 841, 842, 837), (837, 842, 843, 839), (839, 843, 844, 840), (840, 844, 841, 838), (834, 845, 846, 833), (833, 846, 847, 835), (835, 847, 848, 836), (836, 848, 845, 834), (830, 849, 850, 829), (829, 850, 851, 831), (831, 851, 852, 832), (832, 852, 849, 830), (826, 853, 854, 825), (825, 854, 855, 827), (827, 855, 856, 828), (828, 856, 853, 826), (822, 857, 858, 821), (821, 858, 859, 823), (823, 859, 860, 824), (824, 860, 857, 822), (818, 861, 862, 817), (817, 862, 863, 819), (819, 863, 864, 820), (820, 864, 861, 818), (814, 865, 866, 813), (813, 866, 867, 815), (815, 867, 868, 816), (816, 868, 865, 814), (810, 869, 870, 809), (809, 870, 871, 811), (811, 871, 872, 812), (812, 872, 869, 810), (806, 873, 874, 805), (805, 874, 875, 807), (807, 875, 876, 808), (808, 876, 873, 806), (802, 877, 878, 801), (801, 878, 879, 803), (803, 879, 880, 804), (804, 880, 877, 802), (798, 881, 882, 797), (797, 882, 883, 799), (799, 883, 884, 800), (800, 884, 881, 798), (906, 907, 909, 908), (911, 904, 905, 910), (902, 903, 913, 912), (915, 900, 901, 914), (916, 917, 898, 899), (918, 919, 896, 897), (920, 921, 894, 895), (892, 893, 923, 922), (890, 891, 925, 924), (888, 889, 927, 926), (887, 885, 886, 928), (863, 896, 919, 864), (843, 909, 907, 844), (869, 892, 922, 870), (849, 902, 912, 850), (870, 922, 923, 871), (850, 912, 913, 851), (876, 891, 890, 873), (871, 923, 893, 872), (847, 905, 904, 848), (851, 913, 903, 852), (858, 899, 898, 859), (877, 888, 926, 878), (857, 916, 899, 858), (878, 926, 927, 879), (860, 917, 916, 857), (879, 927, 889, 880), (859, 898, 917, 860), (865, 920, 895, 866), (845, 911, 910, 846), (872, 893, 892, 869), (883, 886, 885, 884), (868, 921, 920, 865), (848, 904, 911, 845), (844, 907, 906, 841), (884, 885, 887, 881), (867, 894, 921, 868), (855, 901, 900, 856), (846, 910, 905, 847), (866, 895, 894, 867), (873, 890, 924, 874), (853, 915, 914, 854), (874, 924, 925, 875), (856, 900, 915, 853), (933, 937, 936, 929), (935, 936, 937, 934), (932, 534, 931, 933, 929, 536, 930, 535), (931, 934, 937, 933)])
me_cube.polygons.foreach_set('use_smooth', [0, 0, 0, 0, 0, 0, 0, 0, 0, 0, 0, 0, 0, 0, 0, 0, 0, 0, 0, 0, 0, 0, 0, 0, 0, 0, 0, 0, 0, 0, 0, 0, 0, 0, 0, 0, 0, 0, 0, 0, 0, 0, 0, 0, 0, 0, 0, 0, 0, 0, 0, 0, 0, 0, 0, 0, 0, 0, 0, 0, 0, 0, 0, 0, 0, 0, 0, 0, 0, 0, 0, 0, 0, 0, 0, 0, 0, 0, 0, 0, 0, 0, 0, 0, 0, 0, 0, 0, 0, 0, 0, 0, 0, 0, 0, 0, 0, 0, 0, 0, 0, 0, 0, 0, 0, 0, 0, 0, 0, 0, 0, 0, 0, 0, 0, 1, 1, 1, 1, 1, 1, 1, 1, 1, 1, 1, 1, 1, 1, 1, 1, 1, 1, 1, 1, 1, 1, 1, 1, 1, 1, 1, 1, 1, 1, 1, 1, 1, 1, 1, 1, 1, 1, 1, 1, 1, 1, 1, 1, 1, 1, 1, 1, 0, 0, 0, 0, 0, 0, 0, 0, 0, 0, 0, 0, 0, 0, 0, 0, 0, 0, 0, 0, 0, 0, 0, 0, 0, 0, 0, 0, 0, 0, 0, 0, 0, 0, 0, 0, 0, 0, 0, 0, 0, 0, 0, 0, 0, 0, 0, 0, 0, 0, 0, 0, 0, 0, 0, 0, 0, 0, 0, 0, 0, 0, 0, 0, 0, 0, 0, 0, 0, 0, 0, 0, 0, 0, 0, 0, 0, 0, 0, 0, 0, 0, 0, 0, 0, 0, 0, 0, 0, 0, 0, 0, 0, 0, 0, 0, 0, 0, 0, 0, 0, 0, 0, 0, 0, 0, 0, 0, 0, 0, 0, 0, 0, 0, 0, 0, 0, 0, 0, 0, 0, 0, 0, 0, 0, 0, 0, 0, 0, 0, 0, 0, 0, 0, 0, 0, 0, 0, 0, 0, 0, 0, 0, 0, 0, 0, 0, 0, 0, 0, 0, 0, 0, 0, 0, 0, 0, 0, 0, 0, 0, 0, 0, 0, 0, 0, 0, 0, 0, 0, 0, 0, 0, 0, 0, 0, 0, 0, 0, 0, 0, 0, 0, 0, 0, 0, 0, 0, 0, 0, 0, 0, 0, 0, 0, 0, 0, 0, 0, 0, 0, 0, 0, 0, 0, 0, 0, 0, 0, 0, 0, 0, 0, 0, 0, 0, 0, 0, 0, 0, 0, 0, 0, 0, 0, 0, 0, 0, 0, 0, 0, 0, 0, 0, 0, 0, 0, 0, 0, 0, 0, 0, 0, 0, 0, 0, 0, 0, 0, 0, 0, 0, 0, 0, 0, 0, 0, 0, 0, 0, 0, 0, 0, 0, 0, 0, 1, 1, 1, 1, 1, 1, 1, 1, 1, 1, 1, 1, 1, 1, 1, 1, 1, 1, 1, 1, 1, 1, 1, 1, 1, 1, 1, 1, 1, 1, 1, 1, 1, 1, 1, 1, 1, 1, 1, 1, 1, 1, 1, 1, 1, 1, 1, 1, 0, 0, 0, 0, 0, 0, 0, 0, 0, 0, 0, 0, 0, 0, 0, 0, 0, 0, 0, 0, 0, 0, 0, 0, 0, 0, 0, 0, 0, 0, 0, 0, 0, 0, 0, 0, 0, 0, 0, 0, 0, 0, 0, 0, 0, 0, 0, 0, 0, 0, 0, 0, 0, 0, 0, 0, 0, 0, 0, 0, 0, 0, 0, 0, 0, 0, 0, 0, 0, 0, 0, 0, 0, 0, 0, 0, 0, 0, 0, 0, 0, 0, 0, 0, 0, 0, 0, 0, 0, 0, 0, 0, 0, 0, 0, 0, 0, 0, 0, 0, 0, 0, 0, 0, 0, 0, 0, 0, 0, 0, 0, 0, 0, 0, 0, 0, 0, 0, 0, 0, 0, 0, 0, 0, 0, 0, 0, 0, 0, 0, 0, 0, 0, 0, 0, 0, 0, 0, 0, 0, 0, 0, 0, 0, 0, 0, 0, 0, 0, 0, 0])
me_cube.polygons.foreach_set('material_index', [0, 0, 0, 0, 0, 0, 0, 0, 0, 0, 0, 1, 0, 0, 0, 0, 0, 0, 0, 1, 2, 2, 0, 1, 0, 0, 0, 0, 0, 1, 0, 0, 0, 3, 1, 1, 0, 0, 0, 0, 0, 0, 0, 0, 0, 0, 0, 1, 1, 1, 1, 1, 1, 1, 1, 1, 1, 1, 1, 1, 1, 1, 1, 1, 1, 1, 1, 1, 1, 1, 1, 1, 1, 1, 1, 1, 1, 1, 1, 0, 1, 1, 1, 1, 1, 1, 1, 1, 1, 1, 1, 1, 1, 1, 1, 1, 1, 1, 1, 1, 1, 1, 1, 1, 1, 1, 1, 1, 1, 1, 1, 1, 1, 1, 1, 0, 0, 0, 0, 0, 0, 0, 0, 0, 0, 0, 0, 0, 0, 0, 0, 0, 0, 0, 0, 0, 0, 0, 0, 0, 0, 0, 0, 0, 0, 0, 0, 0, 0, 0, 0, 0, 0, 0, 0, 0, 0, 0, 0, 0, 0, 0, 0, 0, 0, 0, 0, 0, 0, 0, 0, 3, 0, 3, 0, 3, 0, 3, 0, 3, 0, 3, 0, 3, 0, 3, 0, 3, 0, 3, 0, 0, 0, 0, 0, 0, 0, 0, 0, 0, 0, 0, 0, 0, 0, 0, 0, 0, 0, 0, 0, 0, 0, 0, 0, 0, 0, 0, 0, 0, 0, 0, 3, 3, 3, 3, 3, 3, 3, 3, 3, 3, 3, 3, 3, 3, 3, 3, 3, 3, 3, 3, 3, 3, 3, 3, 3, 3, 3, 3, 3, 3, 3, 3, 3, 3, 3, 3, 3, 3, 3, 3, 3, 3, 3, 3, 4, 4, 4, 4, 4, 4, 4, 4, 4, 4, 4, 3, 3, 3, 3, 3, 3, 3, 3, 3, 3, 3, 3, 3, 3, 3, 3, 3, 3, 3, 3, 3, 3, 3, 3, 3, 3, 3, 3, 3, 3, 3, 3, 3, 0, 5, 0, 0, 0, 0, 0, 0, 0, 0, 0, 0, 0, 0, 0, 1, 0, 0, 0, 0, 0, 0, 0, 1, 2, 2, 0, 1, 0, 0, 0, 0, 0, 1, 0, 0, 0, 3, 1, 1, 0, 0, 0, 0, 0, 0, 0, 0, 0, 0, 0, 1, 1, 1, 1, 1, 1, 1, 1, 1, 1, 1, 1, 1, 1, 1, 1, 1, 1, 1, 1, 1, 1, 1, 1, 1, 1, 1, 1, 1, 1, 1, 1, 0, 1, 1, 1, 1, 1, 1, 1, 1, 1, 1, 1, 1, 1, 1, 1, 1, 1, 1, 1, 1, 1, 1, 1, 1, 1, 1, 1, 1, 1, 1, 1, 1, 1, 1, 1, 0, 0, 0, 0, 0, 0, 0, 0, 0, 0, 0, 0, 0, 0, 0, 0, 0, 0, 0, 0, 0, 0, 0, 0, 0, 0, 0, 0, 0, 0, 0, 0, 0, 0, 0, 0, 0, 0, 0, 0, 0, 0, 0, 0, 0, 0, 0, 0, 0, 0, 0, 0, 0, 0, 0, 0, 3, 0, 3, 0, 3, 0, 3, 0, 3, 0, 3, 0, 3, 0, 3, 0, 3, 0, 3, 0, 0, 0, 0, 0, 0, 0, 0, 0, 0, 0, 0, 0, 0, 0, 0, 0, 0, 0, 0, 0, 0, 0, 0, 0, 0, 0, 0, 0, 0, 0, 0, 3, 3, 3, 3, 3, 3, 3, 3, 3, 3, 3, 3, 3, 3, 3, 3, 3, 3, 3, 3, 3, 3, 3, 3, 3, 3, 3, 3, 3, 3, 3, 3, 3, 3, 3, 3, 3, 3, 3, 3, 3, 3, 3, 3, 4, 4, 4, 4, 4, 4, 4, 4, 4, 4, 4, 3, 3, 3, 3, 3, 3, 3, 3, 3, 3, 3, 3, 3, 3, 3, 3, 3, 3, 3, 3, 3, 3, 3, 3, 3, 3, 3, 3, 3, 3, 3, 3, 3, 0, 5, 0, 0])
me_cube.materials.append(mat_marble)
me_cube.materials.append(mat_leadroof)
me_cube.materials.append(mat_tarroof)
me_cube.materials.append(mat_yellowmarble)
me_cube.materials.append(mat_window)
me_cube.materials.append(mat_roof)
me_cube.use_remesh_preserve_volume = False
me_cube.use_remesh_preserve_attributes = False
me_cube.use_mirror_vertex_groups = False
me_cube.update()

# ---- objects
ob_cube = bpy.data.objects.new('Cube', me_cube)
ob_lamp = bpy.data.objects.new('Lamp', light_lamp)
ob_camera = bpy.data.objects.new('Camera', cam_camera)

# ---- transforms, parenting, visibility, modifiers, constraints
ob_cube.location = (0.0, 0.0, 0.0)
ob_cube.scale = (1.0, 2.0, 1.0)
ob_cube.lock_rotations_4d = False
ob_cube.empty_display_type = 'ARROWS'
ob_cube.lineart.crease_threshold = 0.0
ob_lamp.location = (9.6, -5.364, 2.884)
ob_lamp.rotation_euler = (0.6503, 0.05522, 1.866)
ob_lamp.lock_rotations_4d = False
ob_lamp.empty_display_type = 'ARROWS'
ob_lamp.color = (0.0, 0.0, 0.0, 0.0)
ob_lamp.lineart.crease_threshold = 0.0
_c = ob_lamp.constraints.new('TRACK_TO'); _c.name = 'AutoTrack'
_c.target = ob_cube
ob_camera.location = (7.481, -6.508, 5.344)
ob_camera.rotation_euler = (1.109, 0.0, 0.8149)
ob_camera.lock_rotations_4d = False
ob_camera.empty_display_type = 'ARROWS'
ob_camera.color = (0.0, 0.0, 0.0, 0.0)
ob_camera.display_type = 'WIRE'
ob_camera.lineart.crease_threshold = 0.0

# ---- collection membership
col_collection_1.objects.link(ob_cube)
col_collection_1.objects.link(ob_lamp)
col_collection_1.objects.link(ob_camera)

# ---- scene / render settings (as saved in the file)
scene.camera = ob_camera
scene.frame_start = 1; scene.frame_end = 250; scene.frame_set(101)
scene.render.engine = 'BLENDER_EEVEE_NEXT'
scene.render.resolution_percentage = 50
scene.render.dither_intensity = 0.0
scene.cycles.use_denoising = False
scene.cycles.samples = 128
scene.cycles.sampling_pattern = 'TABULATED_SOBOL'
scene.cycles.use_adaptive_sampling = False
scene.cycles.use_light_tree = False
scene.cycles.blur_glossy = 0.0
scene.cycles.sample_clamp_indirect = 0.0
scene.view_settings.view_transform = 'Standard'
bpy.context.view_layer.update()
